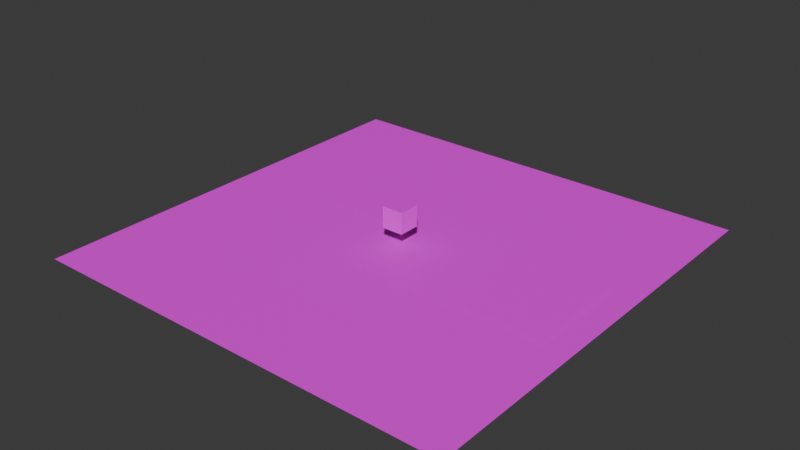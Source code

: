 # Source: AudioAreaTest.blend  (saved by Blender 4.1.24; exported with 4.5.12 LTS)
import bpy
from mathutils import Matrix  # noqa: F401  (used for matrix-valued properties, if any)

bpy.ops.wm.read_factory_settings(use_empty=True)
scene = bpy.context.scene
scene.name = 'Scene'

# ---- collections
col_collection = bpy.data.collections.new('Collection'); scene.collection.children.link(col_collection)

# ---- images (referenced by path relative to the original .blend; pixels are not part of the script)
import os
ASSET_DIR = os.environ.get("B2B_ASSET_DIR", "")  # directory of the original .blend (textures are referenced by path, not embedded)
HERE = os.path.dirname(os.path.abspath(__file__))  # packed textures are extracted next to this script under _unpacked/

def load_image(name, relpath, width, height, colorspace="sRGB"):
    """Load a texture the original file referenced (path relative to the .blend, or extracted next to this script)."""
    p = next((c for c in (os.path.join(HERE, relpath), os.path.join(ASSET_DIR, relpath)) if relpath and os.path.exists(c)), "")
    if p:
        img = bpy.data.images.load(p, check_existing=True)
        img.name = name
    else:  # same state as the original file: an image datablock whose file is absent (Cycles renders it pink)
        img = bpy.data.images.new(name, width, height)
        img.source = "FILE"
        img.filepath = "//" + (relpath or name)
    img.colorspace_settings.name = colorspace
    return img
img_grass_png = load_image('Grass.png', 'Grass/Grass.png', 1024, 1024, 'sRGB')
img_ground_png = load_image('Ground.png', 'Ground/Ground.png', 1024, 1024, 'sRGB')
img_gravel_png = load_image('Gravel.png', 'Gravel/Gravel.png', 1024, 1024, 'sRGB')
img_test_png = load_image('Test.png', 'Test/Test.png', 1024, 1024, 'sRGB')

# ---- materials (node trees are filled in below, after node groups)
mat_003 = bpy.data.materials.new('マテリアル.003')
mat_003.use_transparent_shadow = False
mat_003.roughness = 0.5
mat_x = bpy.data.materials.new('マテリアル')
mat_x.use_transparent_shadow = False
mat_x.roughness = 0.5
mat_001 = bpy.data.materials.new('マテリアル.001')
mat_001.use_transparent_shadow = False
mat_001.roughness = 0.5
mat_material = bpy.data.materials.new('Material')
mat_material.use_transparent_shadow = False
mat_material.roughness = 0.5

# ---- material node trees
mat_003.use_nodes = True; mat_003.node_tree.nodes.clear()
_N = mat_003.node_tree.nodes; _L = mat_003.node_tree.links
n0 = _N.new('ShaderNodeBsdfPrincipled'); n0.name = 'プリンシプルBSDF'; n0.location = (0, 300)
n0.inputs[27].default_value = (0.0, 0.0, 0.0, 1.0)
n1 = _N.new('ShaderNodeOutputMaterial'); n1.name = 'マテリアル出力'; n1.location = (280, 300)
n2 = _N.new('ShaderNodeTexImage'); n2.name = '画像テクスチャ'; n2.location = (-480, 300)
n2.image = img_grass_png
_L.new(n2.outputs[0], n0.inputs[0])
_L.new(n0.outputs[0], n1.inputs[0])
n1.is_active_output = True
mat_x.use_nodes = True; mat_x.node_tree.nodes.clear()
_N = mat_x.node_tree.nodes; _L = mat_x.node_tree.links
n0 = _N.new('ShaderNodeBsdfPrincipled'); n0.name = 'プリンシプルBSDF'; n0.location = (0, 300)
n0.inputs[27].default_value = (0.0, 0.0, 0.0, 1.0)
n1 = _N.new('ShaderNodeOutputMaterial'); n1.name = 'マテリアル出力'; n1.location = (280, 300)
n2 = _N.new('ShaderNodeTexImage'); n2.name = '画像テクスチャ'; n2.location = (-480, 300)
n2.image = img_ground_png
_L.new(n2.outputs[0], n0.inputs[0])
_L.new(n0.outputs[0], n1.inputs[0])
n1.is_active_output = True
mat_001.use_nodes = True; mat_001.node_tree.nodes.clear()
_N = mat_001.node_tree.nodes; _L = mat_001.node_tree.links
n0 = _N.new('ShaderNodeBsdfPrincipled'); n0.name = 'プリンシプルBSDF'; n0.location = (0, 300)
n0.inputs[27].default_value = (0.0, 0.0, 0.0, 1.0)
n1 = _N.new('ShaderNodeOutputMaterial'); n1.name = 'マテリアル出力'; n1.location = (280, 300)
n2 = _N.new('ShaderNodeTexImage'); n2.name = '画像テクスチャ'; n2.location = (-480, 300)
n2.image = img_gravel_png
_L.new(n2.outputs[0], n0.inputs[0])
_L.new(n0.outputs[0], n1.inputs[0])
n1.is_active_output = True
mat_material.use_nodes = True; mat_material.node_tree.nodes.clear()
_N = mat_material.node_tree.nodes; _L = mat_material.node_tree.links
n0 = _N.new('ShaderNodeBsdfPrincipled'); n0.name = 'プリンシプルBSDF'; n0.location = (0, 300)
n0.inputs[3].default_value = 1.45
n0.inputs[27].default_value = (0.0, 0.0, 0.0, 1.0)
n1 = _N.new('ShaderNodeOutputMaterial'); n1.name = 'マテリアル出力'; n1.location = (280, 300)
n2 = _N.new('ShaderNodeTexImage'); n2.name = '画像テクスチャ'; n2.location = (-480, 300)
n2.image = img_test_png
_L.new(n2.outputs[0], n0.inputs[0])
_L.new(n0.outputs[0], n1.inputs[0])
n1.is_active_output = True

# ---- world
world_world = bpy.data.worlds.new('World'); scene.world = world_world
world_world.use_nodes = True; world_world.node_tree.nodes.clear()
_N = world_world.node_tree.nodes; _L = world_world.node_tree.links
n0 = _N.new('ShaderNodeOutputWorld'); n0.name = 'World Output'; n0.location = (300, 300)
n1 = _N.new('ShaderNodeBackground'); n1.name = 'Background'; n1.location = (10, 300)
n1.inputs[0].default_value = (0.05088, 0.05088, 0.05088, 1.0)
_L.new(n1.outputs[0], n0.inputs[0])
n0.is_active_output = True
world_world.color = (0.05088, 0.05088, 0.05088)
world_world.use_sun_shadow = False
world_world.sun_shadow_jitter_overblur = 0.0

# ---- meshes
me_002 = bpy.data.meshes.new('平面.002')
me_002.from_pydata([(-1.0, -1.0, -7.55e-08), (1.0, -1.0, -7.55e-08), (-1.0, 1.0, 7.55e-08), (1.0, 1.0, 7.55e-08)], [], [(1, 2, 0), (1, 3, 2)])
_uv = me_002.uv_layers.new(name='UVMap')
_uv.uv.foreach_set('vector', [1.0, 0.0, 0.0, 1.0, 0.0, 0.0, 1.0, 0.0, 1.0, 1.0, 0.0, 1.0])
me_002.materials.append(mat_003)
me_002.update()
me_002.normals_split_custom_set([tuple(v) for v in zip(*[iter([-6.75e-15, -7.55e-08, 1.0, -6.75e-15, -7.55e-08, 1.0, -6.75e-15, -7.55e-08, 1.0, -6.75e-15, -7.55e-08, 1.0, -6.75e-15, -7.55e-08, 1.0, -6.75e-15, -7.55e-08, 1.0])] * 3)])
me_x = bpy.data.meshes.new('平面')
me_x.from_pydata([(-1.0, -1.0, -7.55e-08), (1.0, -1.0, -7.55e-08), (-1.0, 1.0, 7.55e-08), (1.0, 1.0, 7.55e-08)], [], [(1, 2, 0), (1, 3, 2)])
_uv = me_x.uv_layers.new(name='UVMap')
_uv.uv.foreach_set('vector', [1.0, 0.0, 0.0, 1.0, 0.0, 0.0, 1.0, 0.0, 1.0, 1.0, 0.0, 1.0])
me_x.materials.append(mat_x)
me_x.update()
me_x.normals_split_custom_set([tuple(v) for v in zip(*[iter([-6.75e-15, -7.55e-08, 1.0, -6.75e-15, -7.55e-08, 1.0, -6.75e-15, -7.55e-08, 1.0, -6.75e-15, -7.55e-08, 1.0, -6.75e-15, -7.55e-08, 1.0, -6.75e-15, -7.55e-08, 1.0])] * 3)])
me_001 = bpy.data.meshes.new('平面.001')
me_001.from_pydata([(-1.0, -1.0, -7.55e-08), (1.0, -1.0, -7.55e-08), (-1.0, 1.0, 7.55e-08), (1.0, 1.0, 7.55e-08)], [], [(1, 2, 0), (1, 3, 2)])
_uv = me_001.uv_layers.new(name='UVMap')
_uv.uv.foreach_set('vector', [1.0, 0.0, 0.0, 1.0, 0.0, 0.0, 1.0, 0.0, 1.0, 1.0, 0.0, 1.0])
me_001.materials.append(mat_001)
me_001.update()
me_001.normals_split_custom_set([tuple(v) for v in zip(*[iter([-6.75e-15, -7.55e-08, 1.0, -6.75e-15, -7.55e-08, 1.0, -6.75e-15, -7.55e-08, 1.0, -6.75e-15, -7.55e-08, 1.0, -6.75e-15, -7.55e-08, 1.0, -6.75e-15, -7.55e-08, 1.0])] * 3)])
me_cube = bpy.data.meshes.new('Cube')
me_cube.from_pydata([(-1.0, -1.0, 1.0), (-1.0, -1.0, -1.0), (-1.0, 1.0, 1.0), (-1.0, 1.0, -1.0), (1.0, -1.0, 1.0), (1.0, -1.0, -1.0), (1.0, 1.0, 1.0), (1.0, 1.0, -1.0)], [], [(4, 2, 0), (2, 7, 3), (6, 5, 7), (1, 7, 5), (0, 3, 1), (4, 1, 5), (4, 6, 2), (2, 6, 7), (6, 4, 5), (1, 3, 7), (0, 2, 3), (4, 0, 1)])
_uv = me_cube.uv_layers.new(name='UVMap')
_uv.uv.foreach_set('vector', [0.875, 0.5, 0.625, 0.75, 0.625, 0.5, 0.625, 0.75, 0.375, 1.0, 0.375, 0.75, 0.625, 0.0, 0.375, 0.25, 0.375, 0.0, 0.375, 0.5, 0.125, 0.75, 0.125, 0.5, 0.625, 0.5, 0.375, 0.75, 0.375, 0.5, 0.625, 0.25, 0.375, 0.5, 0.375, 0.25, 0.875, 0.5, 0.875, 0.75, 0.625, 0.75, 0.625, 0.75, 0.625, 1.0, 0.375, 1.0, 0.625, 0.0, 0.625, 0.25, 0.375, 0.25, 0.375, 0.5, 0.375, 0.75, 0.125, 0.75, 0.625, 0.5, 0.625, 0.75, 0.375, 0.75, 0.625, 0.25, 0.625, 0.5, 0.375, 0.5])
me_cube.materials.append(mat_material)
me_cube.update()
me_cube.normals_split_custom_set([tuple(v) for v in zip(*[iter([5.96e-08, -8.941e-08, 1.0, 5.96e-08, -8.941e-08, 1.0, 5.96e-08, -8.941e-08, 1.0, 5.96e-08, 1.0, 0.0, 5.96e-08, 1.0, 0.0, 5.96e-08, 1.0, 0.0, 1.0, -8.941e-08, -7.994e-15, 1.0, -8.941e-08, -7.994e-15, 1.0, -8.941e-08, -7.994e-15, 0.0, 8.941e-08, -1.0, 0.0, 8.941e-08, -1.0, 0.0, 8.941e-08, -1.0, -1.0, 8.941e-08, 7.994e-15, -1.0, 8.941e-08, 7.994e-15, -1.0, 8.941e-08, 7.994e-15, -8.941e-08, -1.0, -1.192e-07, -8.941e-08, -1.0, -1.192e-07, -8.941e-08, -1.0, -1.192e-07, -8.941e-08, -8.941e-08, 1.0, -8.941e-08, -8.941e-08, 1.0, -8.941e-08, -8.941e-08, 1.0, 8.941e-08, 1.0, 1.192e-07, 8.941e-08, 1.0, 1.192e-07, 8.941e-08, 1.0, 1.192e-07, 1.0, -5.96e-08, -5.329e-15, 1.0, -5.96e-08, -5.329e-15, 1.0, -5.96e-08, -5.329e-15, 5.96e-08, 8.941e-08, -1.0, 5.96e-08, 8.941e-08, -1.0, 5.96e-08, 8.941e-08, -1.0, -1.0, 5.96e-08, 5.329e-15, -1.0, 5.96e-08, 5.329e-15, -1.0, 5.96e-08, 5.329e-15, -5.96e-08, -1.0, 0.0, -5.96e-08, -1.0, 0.0, -5.96e-08, -1.0, 0.0])] * 3)])

# ---- objects
ob_x = bpy.data.objects.new('草', me_002)
ob_ground = bpy.data.objects.new('Ground', me_x)
ob_x_1 = bpy.data.objects.new('平面', me_001)
ob_cube = bpy.data.objects.new('Cube', me_cube)

# ---- transforms, parenting, visibility, modifiers, constraints
ob_x.location = (11.49, 0.0, 0.0)
ob_x.scale = (6.0, 5.0, 4.0)
ob_ground.location = (0.0, 0.0, -0.03)
ob_ground.scale = (20.0, 20.0, 20.0)
ob_x_1.location = (-7.917, 8.034, 0.0)
ob_x_1.scale = (6.0, 6.0, 6.0)
ob_cube.location = (0.0, 0.0, 2.585)

# ---- collection membership
col_collection.objects.link(ob_x)
col_collection.objects.link(ob_ground)
col_collection.objects.link(ob_x_1)
col_collection.objects.link(ob_cube)

# ---- scene / render settings (as saved in the file)
scene.frame_start = 1; scene.frame_end = 250; scene.frame_set(0)
scene.render.engine = 'BLENDER_EEVEE_NEXT'
scene.cycles.sampling_pattern = 'TABULATED_SOBOL'
scene.eevee.ray_tracing_options.trace_max_roughness = 0.0
bpy.context.view_layer.update()

# ---- added for rendering (the .blend has no active camera and no usable light): camera, sun
cam_auto = bpy.data.cameras.new('AutoCamera')
cam_auto.lens = 50.0
cam_auto.sensor_width = 36.0
cam_auto.clip_end = 1000.0
ob_auto_camera = bpy.data.objects.new('AutoCamera', cam_auto)
scene.collection.objects.link(ob_auto_camera)
ob_auto_camera.location = (52.4454, -62.9344, 43.7336)
ob_auto_camera.rotation_euler = (1.09748, -7.21219e-08, 0.694738)
scene.camera = ob_auto_camera
light_auto_sun = bpy.data.lights.new('AutoSun', 'SUN')
light_auto_sun.energy = 3.0
light_auto_sun.angle = 0.0523599
ob_auto_sun = bpy.data.objects.new('AutoSun', light_auto_sun)
scene.collection.objects.link(ob_auto_sun)
ob_auto_sun.rotation_euler = (0.872665, 0.174533, 0.523599)
bpy.context.view_layer.update()
